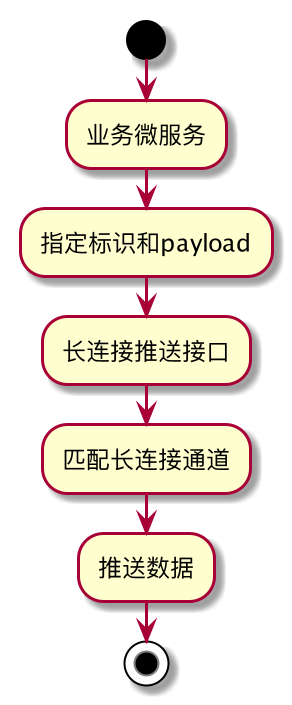

The diagram above was rendered by PlantUML. Its source (embedded in the PNG):
@startuml
start
:业务微服务;
:指定标识和payload;
:长连接推送接口;
:匹配长连接通道;
:推送数据;
stop
@enduml